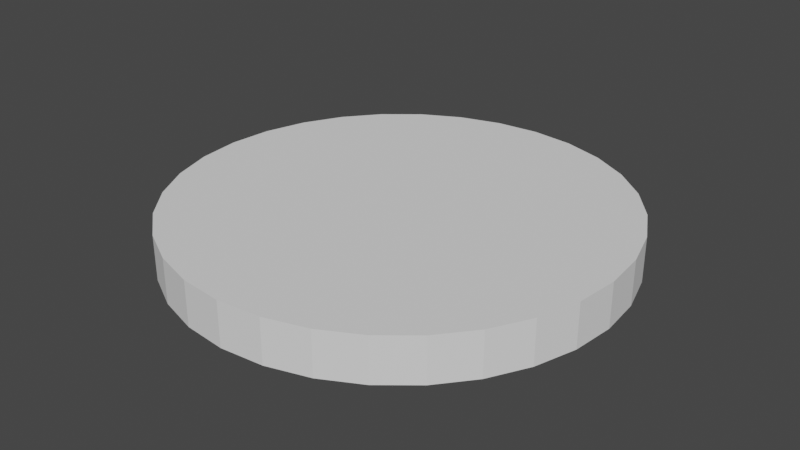 # Source: Disc.blend  (saved by Blender 2.93.21; exported with 4.5.12 LTS)
import bpy
from mathutils import Matrix  # noqa: F401  (used for matrix-valued properties, if any)

bpy.ops.wm.read_factory_settings(use_empty=True)
scene = bpy.context.scene
scene.name = 'Scene'

# ---- collections
col_collection = bpy.data.collections.new('Collection'); scene.collection.children.link(col_collection)

# ---- world
world_world = bpy.data.worlds.new('World'); scene.world = world_world
world_world.use_nodes = True; world_world.node_tree.nodes.clear()
_N = world_world.node_tree.nodes; _L = world_world.node_tree.links
n0 = _N.new('ShaderNodeOutputWorld'); n0.name = 'World Output'; n0.location = (300, 300)
n1 = _N.new('ShaderNodeBackground'); n1.name = 'Background'; n1.location = (10, 300)
n1.inputs[0].default_value = (0.05088, 0.05088, 0.05088, 1.0)
_L.new(n1.outputs[0], n0.inputs[0])
n0.is_active_output = True
world_world.color = (0.05088, 0.05088, 0.05088)
world_world.use_sun_shadow = False
world_world.sun_shadow_jitter_overblur = 0.0

# ---- meshes
me_cylinder = bpy.data.meshes.new('Cylinder')
me_cylinder.from_pydata([(0.0, 1.0, -0.1), (0.0, 1.0, 0.1), (0.1951, 0.9808, -0.1), (0.1951, 0.9808, 0.1), (0.3827, 0.9239, -0.1), (0.3827, 0.9239, 0.1), (0.5556, 0.8315, -0.1), (0.5556, 0.8315, 0.1), (-0.9808, -0.1951, 0.1), (-0.9239, -0.3827, 0.1), (-0.8315, -0.5556, 0.1), (-0.7071, -0.7071, 0.1), (-0.5556, -0.8315, 0.1), (-0.3827, -0.9239, 0.1), (-0.1951, -0.9808, 0.1), (-8.742e-08, -1.0, 0.1), (0.1951, -0.9808, 0.1), (0.3827, -0.9239, 0.1), (0.5556, -0.8315, 0.1), (0.7071, -0.7071, 0.1), (0.8315, -0.5556, 0.1), (0.9239, -0.3827, 0.1), (0.9808, -0.1951, 0.1), (1.0, -4.371e-08, 0.1), (0.9808, 0.1951, 0.1), (0.9239, 0.3827, 0.1), (0.8315, 0.5556, 0.1), (0.7071, 0.7071, 0.1), (0.5556, 0.8315, 0.1), (0.3827, 0.9239, 0.1), (0.0, 1.0, 0.1), (0.1951, 0.9808, 0.1), (-8.742e-08, -1.0, -0.1), (-8.742e-08, -1.0, 0.1), (-0.1951, -0.9808, -0.1), (-0.1951, -0.9808, 0.1), (-0.3827, -0.9239, -0.1), (-0.3827, -0.9239, 0.1), (-0.5556, -0.8315, -0.1), (-0.5556, -0.8315, 0.1), (-0.7071, -0.7071, -0.1), (-0.7071, -0.7071, 0.1), (-0.8315, -0.5556, -0.1), (-0.8315, -0.5556, 0.1), (-0.9239, -0.3827, -0.1), (-0.9239, -0.3827, 0.1), (-0.9808, -0.1951, -0.1), (-0.9808, -0.1951, 0.1), (-1.0, 1.192e-08, -0.1), (-1.0, 1.192e-08, 0.1), (-0.9808, 0.1951, -0.1), (-0.9808, 0.1951, 0.1), (-0.9239, 0.3827, -0.1), (-0.9239, 0.3827, 0.1), (-0.8315, 0.5556, -0.1), (-0.8315, 0.5556, 0.1), (-0.7071, 0.7071, -0.1), (-0.7071, 0.7071, 0.1), (-0.5556, 0.8315, -0.1), (-0.5556, 0.8315, 0.1), (-0.3827, 0.9239, -0.1), (-0.3827, 0.9239, 0.1), (-0.1951, 0.9808, -0.1), (-0.1951, 0.9808, 0.1), (-4.929e-09, 0.9607, -0.037), (0.1874, 0.9422, -0.037), (0.1951, 0.9808, 0.1), (0.0, 1.0, 0.1), (0.3676, 0.8876, -0.037), (0.3827, 0.9239, 0.1), (0.5337, 0.7988, -0.037), (0.5556, 0.8315, 0.1), (0.6793, 0.6793, -0.037), (0.7071, 0.7071, 0.1), (0.7988, 0.5337, -0.037), (0.8315, 0.5556, 0.1), (0.8876, 0.3676, -0.037), (0.9239, 0.3827, 0.1), (0.9422, 0.1874, -0.037), (0.9808, 0.1951, 0.1), (0.9607, -4.253e-08, -0.037), (1.0, -4.371e-08, 0.1), (0.9422, -0.1874, -0.037), (0.9808, -0.1951, 0.1), (0.8876, -0.3676, -0.037), (0.9239, -0.3827, 0.1), (0.7988, -0.5337, -0.037), (0.8315, -0.5556, 0.1), (0.6793, -0.6793, -0.037), (0.7071, -0.7071, 0.1), (0.5337, -0.7988, -0.037), (0.5556, -0.8315, 0.1), (0.3676, -0.8876, -0.037), (0.3827, -0.9239, 0.1), (0.1874, -0.9422, -0.037), (0.1951, -0.9808, 0.1), (-8.499e-08, -0.9607, -0.037), (-8.742e-08, -1.0, 0.1), (-0.1874, -0.9422, -0.037), (-0.1951, -0.9808, 0.1), (-0.3676, -0.8876, -0.037), (-0.3827, -0.9239, 0.1), (-0.5337, -0.7988, -0.037), (-0.5556, -0.8315, 0.1), (-0.6793, -0.6793, -0.037), (-0.7071, -0.7071, 0.1), (-0.7988, -0.5337, -0.037), (-0.8315, -0.5556, 0.1), (-0.8876, -0.3676, -0.037), (-0.9239, -0.3827, 0.1), (-0.9422, -0.1874, -0.037), (-0.9808, -0.1951, 0.1), (-0.9607, 1.192e-08, -0.037), (-1.0, 1.192e-08, 0.1), (-0.9422, 0.1874, -0.037), (-0.9808, 0.1951, 0.1), (-0.8876, 0.3676, -0.037), (-0.9239, 0.3827, 0.1), (-0.7988, 0.5337, -0.037), (-0.8315, 0.5556, 0.1), (-0.6793, 0.6793, -0.037), (-0.7071, 0.7071, 0.1), (-0.5337, 0.7988, -0.037), (-0.5556, 0.8315, 0.1), (-0.3676, 0.8876, -0.037), (-0.3827, 0.9239, 0.1), (-0.1874, 0.9422, -0.037), (-0.1951, 0.9808, 0.1), (-1.0, 1.192e-08, 0.1), (-0.9808, 0.1951, 0.1), (-0.9239, 0.3827, 0.1), (-0.8315, 0.5556, 0.1), (-0.7071, 0.7071, 0.1), (-0.5556, 0.8315, 0.1), (-0.3827, 0.9239, 0.1), (-0.1951, 0.9808, 0.1), (0.1951, 0.9808, 0.1), (0.0, 1.0, 0.1), (0.3827, 0.9239, 0.1), (0.5556, 0.8315, 0.1), (0.7071, 0.7071, 0.1), (0.8315, 0.5556, 0.1), (0.9239, 0.3827, 0.1), (0.9808, 0.1951, 0.1), (1.0, -4.371e-08, 0.1), (0.9808, -0.1951, 0.1), (0.9239, -0.3827, 0.1), (0.8315, -0.5556, 0.1), (0.7071, -0.7071, 0.1), (0.5556, -0.8315, 0.1), (0.3827, -0.9239, 0.1), (0.1951, -0.9808, 0.1), (-8.742e-08, -1.0, 0.1), (-0.1951, -0.9808, 0.1), (-0.3827, -0.9239, 0.1), (-0.5556, -0.8315, 0.1), (-0.7071, -0.7071, 0.1), (-0.8315, -0.5556, 0.1), (-0.9239, -0.3827, 0.1), (-0.9808, -0.1951, 0.1), (-1.0, 1.192e-08, 0.1), (-0.9808, 0.1951, 0.1), (-0.9239, 0.3827, 0.1), (-0.8315, 0.5556, 0.1), (-0.7071, 0.7071, 0.1), (-0.5556, 0.8315, 0.1), (-0.3827, 0.9239, 0.1), (-0.1951, 0.9808, 0.1), (0.0, 1.0, -0.1), (0.1951, 0.9808, -0.1), (0.3827, 0.9239, -0.1), (0.5556, 0.8315, -0.1), (0.7071, 0.7071, -0.1), (0.8315, 0.5556, -0.1), (0.9239, 0.3827, -0.1), (0.9808, 0.1951, -0.1), (1.0, -4.371e-08, -0.1), (0.9808, -0.1951, -0.1), (0.9239, -0.3827, -0.1), (0.8315, -0.5556, -0.1), (0.7071, -0.7071, -0.1), (0.5556, -0.8315, -0.1), (0.3827, -0.9239, -0.1), (0.1951, -0.9808, -0.1), (-8.742e-08, -1.0, -0.1), (-0.1951, -0.9808, -0.1), (-0.3827, -0.9239, -0.1), (-0.5556, -0.8315, -0.1), (-0.7071, -0.7071, -0.1), (-0.8315, -0.5556, -0.1), (-0.9239, -0.3827, -0.1), (-0.9808, -0.1951, -0.1), (-1.0, 1.192e-08, -0.1), (-0.9808, 0.1951, -0.1), (-0.9239, 0.3827, -0.1), (-0.8315, 0.5556, -0.1), (-0.7071, 0.7071, -0.1), (-0.5556, 0.8315, -0.1), (-0.3827, 0.9239, -0.1), (-0.1951, 0.9808, -0.1)], [], [(0, 1, 3, 2), (2, 3, 5, 4), (4, 5, 7, 6), (2, 4, 170, 169), (49, 47, 111, 113), (46, 48, 192, 191), (57, 55, 119, 121), (39, 37, 101, 103), (54, 56, 196, 195), (36, 38, 187, 186), (1, 63, 127, 67), (3, 1, 67, 66), (47, 45, 109, 111), (62, 0, 168, 199), (0, 2, 169, 168), (44, 46, 191, 190), (32, 33, 35, 34), (34, 35, 37, 36), (36, 37, 39, 38), (38, 39, 41, 40), (40, 41, 43, 42), (42, 43, 45, 44), (44, 45, 47, 46), (46, 47, 49, 48), (48, 49, 51, 50), (50, 51, 53, 52), (52, 53, 55, 54), (54, 55, 57, 56), (56, 57, 59, 58), (58, 59, 61, 60), (55, 53, 117, 119), (60, 61, 63, 62), (62, 63, 1, 0), (37, 35, 99, 101), (171, 71, 73, 172), (172, 73, 75, 173), (173, 75, 77, 174), (174, 77, 79, 175), (175, 79, 81, 176), (176, 81, 83, 177), (177, 83, 85, 178), (178, 85, 87, 179), (179, 87, 89, 180), (180, 89, 91, 181), (181, 91, 93, 182), (182, 93, 95, 183), (183, 95, 97, 184), (103, 101, 13, 12), (64, 65, 68, 70, 72, 74, 76, 78, 80, 82, 84, 86, 88, 90, 92, 94, 96, 98, 100, 102, 104, 106, 108, 110, 112, 114, 116, 118, 120, 122, 124, 126), (38, 40, 188, 187), (56, 58, 197, 196), (5, 3, 66, 69), (41, 39, 103, 105), (59, 57, 121, 123), (48, 50, 193, 192), (51, 49, 113, 115), (4, 6, 171, 170), (40, 42, 189, 188), (58, 60, 198, 197), (33, 32, 184, 97), (7, 5, 69, 71), (43, 41, 105, 107), (61, 59, 123, 125), (32, 34, 185, 184), (50, 52, 194, 193), (6, 7, 71, 171), (35, 33, 97, 99), (53, 51, 115, 117), (42, 44, 190, 189), (60, 62, 199, 198), (45, 43, 107, 109), (63, 61, 125, 127), (34, 36, 186, 185), (52, 54, 195, 194), (19, 20, 147, 148), (75, 73, 27, 26), (93, 91, 18, 17), (117, 115, 129, 130), (85, 83, 22, 21), (105, 103, 12, 11), (119, 117, 130, 131), (77, 75, 26, 25), (95, 93, 17, 16), (66, 67, 30, 31), (107, 105, 11, 10), (121, 119, 131, 132), (87, 85, 21, 20), (69, 66, 31, 29), (109, 107, 10, 9), (79, 77, 25, 24), (97, 95, 16, 15), (123, 121, 132, 133), (71, 69, 29, 28), (89, 87, 20, 19), (111, 109, 9, 8), (125, 123, 133, 134), (81, 79, 24, 23), (99, 97, 15, 14), (113, 111, 8, 128), (127, 125, 134, 135), (73, 71, 28, 27), (91, 89, 19, 18), (101, 99, 14, 13), (115, 113, 128, 129), (83, 81, 23, 22), (67, 127, 135, 30), (136, 137, 167, 166, 165, 164, 163, 162, 161, 160, 159, 158, 157, 156, 155, 154, 153, 152, 151, 150, 149, 148, 147, 146, 145, 144, 143, 142, 141, 140, 139, 138), (130, 129, 161, 162), (18, 19, 148, 149), (131, 130, 162, 163), (17, 18, 149, 150), (31, 30, 137, 136), (132, 131, 163, 164), (16, 17, 150, 151), (29, 31, 136, 138), (133, 132, 164, 165), (15, 16, 151, 152), (28, 29, 138, 139), (134, 133, 165, 166), (14, 15, 152, 153), (27, 28, 139, 140), (135, 134, 166, 167), (13, 14, 153, 154), (26, 27, 140, 141), (30, 135, 167, 137), (12, 13, 154, 155), (25, 26, 141, 142), (11, 12, 155, 156), (24, 25, 142, 143), (10, 11, 156, 157), (23, 24, 143, 144), (9, 10, 157, 158), (22, 23, 144, 145), (8, 9, 158, 159), (21, 22, 145, 146), (128, 8, 159, 160), (20, 21, 146, 147), (129, 128, 160, 161), (65, 64, 168, 169), (68, 65, 169, 170), (70, 68, 170, 171), (72, 70, 171, 172), (74, 72, 172, 173), (76, 74, 173, 174), (78, 76, 174, 175), (80, 78, 175, 176), (82, 80, 176, 177), (84, 82, 177, 178), (86, 84, 178, 179), (88, 86, 179, 180), (90, 88, 180, 181), (92, 90, 181, 182), (94, 92, 182, 183), (96, 94, 183, 184), (98, 96, 184, 185), (100, 98, 185, 186), (102, 100, 186, 187), (104, 102, 187, 188), (106, 104, 188, 189), (108, 106, 189, 190), (110, 108, 190, 191), (112, 110, 191, 192), (114, 112, 192, 193), (116, 114, 193, 194), (118, 116, 194, 195), (120, 118, 195, 196), (122, 120, 196, 197), (124, 122, 197, 198), (126, 124, 198, 199), (64, 126, 199, 168)])
_uv = me_cylinder.uv_layers.new(name='UVMap')
_uv.uv.foreach_set('vector', [1.0, 0.5, 1.0, 1.0, 0.9688, 1.0, 0.9688, 0.5, 0.9688, 0.5, 0.9688, 1.0, 0.9375, 1.0, 0.9375, 0.5, 0.9375, 0.5, 0.9375, 1.0, 0.9062, 1.0, 0.9062, 0.5, 0.9688, 0.5, 0.9375, 0.5, 0.9375, 0.5, 0.9688, 0.5, 0.25, 1.0, 0.2812, 1.0, 0.2812, 1.0, 0.25, 1.0, 0.2812, 0.5, 0.25, 0.5, 0.25, 0.5, 0.2812, 0.5, 0.125, 1.0, 0.1562, 1.0, 0.1562, 1.0, 0.125, 1.0, 0.4062, 1.0, 0.4375, 1.0, 0.4375, 1.0, 0.4062, 1.0, 0.1562, 0.5, 0.125, 0.5, 0.125, 0.5, 0.1562, 0.5, 0.4375, 0.5, 0.4062, 0.5, 0.4062, 0.5, 0.4375, 0.5, 0.0, 1.0, 0.03125, 1.0, 0.03125, 1.0, 0.0, 1.0, 0.9688, 1.0, 1.0, 1.0, 1.0, 1.0, 0.9688, 1.0, 0.2812, 1.0, 0.3125, 1.0, 0.3125, 1.0, 0.2812, 1.0, 0.03125, 0.5, 0.0, 0.5, 0.0, 0.5, 0.03125, 0.5, 1.0, 0.5, 0.9688, 0.5, 0.9688, 0.5, 1.0, 0.5, 0.3125, 0.5, 0.2812, 0.5, 0.2812, 0.5, 0.3125, 0.5, 0.5, 0.5, 0.5, 1.0, 0.4688, 1.0, 0.4688, 0.5, 0.4688, 0.5, 0.4688, 1.0, 0.4375, 1.0, 0.4375, 0.5, 0.4375, 0.5, 0.4375, 1.0, 0.4062, 1.0, 0.4062, 0.5, 0.4062, 0.5, 0.4062, 1.0, 0.375, 1.0, 0.375, 0.5, 0.375, 0.5, 0.375, 1.0, 0.3438, 1.0, 0.3438, 0.5, 0.3438, 0.5, 0.3438, 1.0, 0.3125, 1.0, 0.3125, 0.5, 0.3125, 0.5, 0.3125, 1.0, 0.2812, 1.0, 0.2812, 0.5, 0.2812, 0.5, 0.2812, 1.0, 0.25, 1.0, 0.25, 0.5, 0.25, 0.5, 0.25, 1.0, 0.2188, 1.0, 0.2188, 0.5, 0.2188, 0.5, 0.2188, 1.0, 0.1875, 1.0, 0.1875, 0.5, 0.1875, 0.5, 0.1875, 1.0, 0.1562, 1.0, 0.1562, 0.5, 0.1562, 0.5, 0.1562, 1.0, 0.125, 1.0, 0.125, 0.5, 0.125, 0.5, 0.125, 1.0, 0.09375, 1.0, 0.09375, 0.5, 0.09375, 0.5, 0.09375, 1.0, 0.0625, 1.0, 0.0625, 0.5, 0.1562, 1.0, 0.1875, 1.0, 0.1875, 1.0, 0.1562, 1.0, 0.0625, 0.5, 0.0625, 1.0, 0.03125, 1.0, 0.03125, 0.5, 0.03125, 0.5, 0.03125, 1.0, 0.0, 1.0, 0.0, 0.5, 0.4375, 1.0, 0.4688, 1.0, 0.4688, 1.0, 0.4375, 1.0, 0.9062, 0.5, 0.9062, 1.0, 0.875, 1.0, 0.875, 0.5, 0.875, 0.5, 0.875, 1.0, 0.8438, 1.0, 0.8438, 0.5, 0.8438, 0.5, 0.8438, 1.0, 0.8125, 1.0, 0.8125, 0.5, 0.8125, 0.5, 0.8125, 1.0, 0.7812, 1.0, 0.7812, 0.5, 0.7812, 0.5, 0.7812, 1.0, 0.75, 1.0, 0.75, 0.5, 0.75, 0.5, 0.75, 1.0, 0.7188, 1.0, 0.7188, 0.5, 0.7188, 0.5, 0.7188, 1.0, 0.6875, 1.0, 0.6875, 0.5, 0.6875, 0.5, 0.6875, 1.0, 0.6562, 1.0, 0.6562, 0.5, 0.6562, 0.5, 0.6562, 1.0, 0.625, 1.0, 0.625, 0.5, 0.625, 0.5, 0.625, 1.0, 0.5938, 1.0, 0.5938, 0.5, 0.5938, 0.5, 0.5938, 1.0, 0.5625, 1.0, 0.5625, 0.5, 0.5625, 0.5, 0.5625, 1.0, 0.5312, 1.0, 0.5312, 0.5, 0.5312, 0.5, 0.5312, 1.0, 0.5, 1.0, 0.5, 0.5, 0.4062, 1.0, 0.4375, 1.0, 0.4375, 1.0, 0.4062, 1.0, 0.75, 0.4806, 0.795, 0.4761, 0.8382, 0.463, 0.8781, 0.4417, 0.913, 0.413, 0.9417, 0.3781, 0.963, 0.3382, 0.9761, 0.295, 0.9806, 0.25, 0.9761, 0.205, 0.963, 0.1618, 0.9417, 0.1219, 0.913, 0.08697, 0.8781, 0.05829, 0.8382, 0.03699, 0.795, 0.02387, 0.75, 0.01944, 0.705, 0.02387, 0.6618, 0.03699, 0.6219, 0.05829, 0.587, 0.08697, 0.5583, 0.1219, 0.537, 0.1618, 0.5239, 0.205, 0.5194, 0.25, 0.5239, 0.295, 0.537, 0.3382, 0.5583, 0.3781, 0.587, 0.413, 0.6219, 0.4417, 0.6618, 0.463, 0.705, 0.4761, 0.4062, 0.5, 0.375, 0.5, 0.375, 0.5, 0.4062, 0.5, 0.125, 0.5, 0.09375, 0.5, 0.09375, 0.5, 0.125, 0.5, 0.9375, 1.0, 0.9688, 1.0, 0.9688, 1.0, 0.9375, 1.0, 0.375, 1.0, 0.4062, 1.0, 0.4062, 1.0, 0.375, 1.0, 0.09375, 1.0, 0.125, 1.0, 0.125, 1.0, 0.09375, 1.0, 0.25, 0.5, 0.2188, 0.5, 0.2188, 0.5, 0.25, 0.5, 0.2188, 1.0, 0.25, 1.0, 0.25, 1.0, 0.2188, 1.0, 0.9375, 0.5, 0.9062, 0.5, 0.9062, 0.5, 0.9375, 0.5, 0.375, 0.5, 0.3438, 0.5, 0.3438, 0.5, 0.375, 0.5, 0.09375, 0.5, 0.0625, 0.5, 0.0625, 0.5, 0.09375, 0.5, 0.0, 0.0, 0.0, 0.0, 0.0, 0.0, 0.0, 0.0, 0.9062, 1.0, 0.9375, 1.0, 0.9375, 1.0, 0.9062, 1.0, 0.3438, 1.0, 0.375, 1.0, 0.375, 1.0, 0.3438, 1.0, 0.0625, 1.0, 0.09375, 1.0, 0.09375, 1.0, 0.0625, 1.0, 0.5, 0.5, 0.4688, 0.5, 0.4688, 0.5, 0.5, 0.5, 0.2188, 0.5, 0.1875, 0.5, 0.1875, 0.5, 0.2188, 0.5, 0.0, 0.0, 0.0, 0.0, 0.0, 0.0, 0.0, 0.0, 0.4688, 1.0, 0.5, 1.0, 0.5, 1.0, 0.4688, 1.0, 0.1875, 1.0, 0.2188, 1.0, 0.2188, 1.0, 0.1875, 1.0, 0.3438, 0.5, 0.3125, 0.5, 0.3125, 0.5, 0.3438, 0.5, 0.0625, 0.5, 0.03125, 0.5, 0.03125, 0.5, 0.0625, 0.5, 0.3125, 1.0, 0.3438, 1.0, 0.3438, 1.0, 0.3125, 1.0, 0.03125, 1.0, 0.0625, 1.0, 0.0625, 1.0, 0.03125, 1.0, 0.4688, 0.5, 0.4375, 0.5, 0.4375, 0.5, 0.4688, 0.5, 0.1875, 0.5, 0.1562, 0.5, 0.1562, 0.5, 0.1875, 0.5, 0.625, 1.0, 0.6562, 1.0, 0.6562, 1.0, 0.625, 1.0, 0.8438, 1.0, 0.875, 1.0, 0.875, 1.0, 0.8438, 1.0, 0.5625, 1.0, 0.5938, 1.0, 0.5938, 1.0, 0.5625, 1.0, 0.1875, 1.0, 0.2188, 1.0, 0.2188, 1.0, 0.1875, 1.0, 0.6875, 1.0, 0.7188, 1.0, 0.7188, 1.0, 0.6875, 1.0, 0.375, 1.0, 0.4062, 1.0, 0.4062, 1.0, 0.375, 1.0, 0.1562, 1.0, 0.1875, 1.0, 0.1875, 1.0, 0.1562, 1.0, 0.8125, 1.0, 0.8438, 1.0, 0.8438, 1.0, 0.8125, 1.0, 0.5312, 1.0, 0.5625, 1.0, 0.5625, 1.0, 0.5312, 1.0, 0.9688, 1.0, 1.0, 1.0, 1.0, 1.0, 0.9688, 1.0, 0.3438, 1.0, 0.375, 1.0, 0.375, 1.0, 0.3438, 1.0, 0.125, 1.0, 0.1562, 1.0, 0.1562, 1.0, 0.125, 1.0, 0.6562, 1.0, 0.6875, 1.0, 0.6875, 1.0, 0.6562, 1.0, 0.9375, 1.0, 0.9688, 1.0, 0.9688, 1.0, 0.9375, 1.0, 0.3125, 1.0, 0.3438, 1.0, 0.3438, 1.0, 0.3125, 1.0, 0.7812, 1.0, 0.8125, 1.0, 0.8125, 1.0, 0.7812, 1.0, 0.5, 1.0, 0.5312, 1.0, 0.5312, 1.0, 0.5, 1.0, 0.09375, 1.0, 0.125, 1.0, 0.125, 1.0, 0.09375, 1.0, 0.9062, 1.0, 0.9375, 1.0, 0.9375, 1.0, 0.9062, 1.0, 0.625, 1.0, 0.6562, 1.0, 0.6562, 1.0, 0.625, 1.0, 0.2812, 1.0, 0.3125, 1.0, 0.3125, 1.0, 0.2812, 1.0, 0.0625, 1.0, 0.09375, 1.0, 0.09375, 1.0, 0.0625, 1.0, 0.75, 1.0, 0.7812, 1.0, 0.7812, 1.0, 0.75, 1.0, 0.4688, 1.0, 0.5, 1.0, 0.5, 1.0, 0.4688, 1.0, 0.25, 1.0, 0.2812, 1.0, 0.2812, 1.0, 0.25, 1.0, 0.03125, 1.0, 0.0625, 1.0, 0.0625, 1.0, 0.03125, 1.0, 0.875, 1.0, 0.9062, 1.0, 0.9062, 1.0, 0.875, 1.0, 0.5938, 1.0, 0.625, 1.0, 0.625, 1.0, 0.5938, 1.0, 0.4375, 1.0, 0.4688, 1.0, 0.4688, 1.0, 0.4375, 1.0, 0.2188, 1.0, 0.25, 1.0, 0.25, 1.0, 0.2188, 1.0, 0.7188, 1.0, 0.75, 1.0, 0.75, 1.0, 0.7188, 1.0, 0.0, 1.0, 0.03125, 1.0, 0.03125, 1.0, 0.0, 1.0, 0.2968, 0.4854, 0.25, 0.49, 0.2032, 0.4854, 0.1582, 0.4717, 0.1167, 0.4496, 0.08029, 0.4197, 0.05045, 0.3833, 0.02827, 0.3418, 0.01461, 0.2968, 0.01, 0.25, 0.01461, 0.2032, 0.02827, 0.1582, 0.05045, 0.1167, 0.08029, 0.08029, 0.1167, 0.05045, 0.1582, 0.02827, 0.2032, 0.01461, 0.25, 0.01, 0.2968, 0.01461, 0.3418, 0.02827, 0.3833, 0.05045, 0.4197, 0.08029, 0.4496, 0.1167, 0.4717, 0.1582, 0.4854, 0.2032, 0.49, 0.25, 0.4854, 0.2968, 0.4717, 0.3418, 0.4496, 0.3833, 0.4197, 0.4197, 0.3833, 0.4496, 0.3418, 0.4717, 0.1875, 1.0, 0.2188, 1.0, 0.2188, 1.0, 0.1875, 1.0, 0.5938, 1.0, 0.625, 1.0, 0.625, 1.0, 0.5938, 1.0, 0.1562, 1.0, 0.1875, 1.0, 0.1875, 1.0, 0.1562, 1.0, 0.5625, 1.0, 0.5938, 1.0, 0.5938, 1.0, 0.5625, 1.0, 0.9688, 1.0, 1.0, 1.0, 1.0, 1.0, 0.9688, 1.0, 0.125, 1.0, 0.1562, 1.0, 0.1562, 1.0, 0.125, 1.0, 0.5312, 1.0, 0.5625, 1.0, 0.5625, 1.0, 0.5312, 1.0, 0.9375, 1.0, 0.9688, 1.0, 0.9688, 1.0, 0.9375, 1.0, 0.09375, 1.0, 0.125, 1.0, 0.125, 1.0, 0.09375, 1.0, 0.5, 1.0, 0.5312, 1.0, 0.5312, 1.0, 0.5, 1.0, 0.9062, 1.0, 0.9375, 1.0, 0.9375, 1.0, 0.9062, 1.0, 0.0625, 1.0, 0.09375, 1.0, 0.09375, 1.0, 0.0625, 1.0, 0.4688, 1.0, 0.5, 1.0, 0.5, 1.0, 0.4688, 1.0, 0.875, 1.0, 0.9062, 1.0, 0.9062, 1.0, 0.875, 1.0, 0.03125, 1.0, 0.0625, 1.0, 0.0625, 1.0, 0.03125, 1.0, 0.4375, 1.0, 0.4688, 1.0, 0.4688, 1.0, 0.4375, 1.0, 0.8438, 1.0, 0.875, 1.0, 0.875, 1.0, 0.8438, 1.0, 0.0, 1.0, 0.03125, 1.0, 0.03125, 1.0, 0.0, 1.0, 0.4062, 1.0, 0.4375, 1.0, 0.4375, 1.0, 0.4062, 1.0, 0.8125, 1.0, 0.8438, 1.0, 0.8438, 1.0, 0.8125, 1.0, 0.375, 1.0, 0.4062, 1.0, 0.4062, 1.0, 0.375, 1.0, 0.7812, 1.0, 0.8125, 1.0, 0.8125, 1.0, 0.7812, 1.0, 0.3438, 1.0, 0.375, 1.0, 0.375, 1.0, 0.3438, 1.0, 0.75, 1.0, 0.7812, 1.0, 0.7812, 1.0, 0.75, 1.0, 0.3125, 1.0, 0.3438, 1.0, 0.3438, 1.0, 0.3125, 1.0, 0.7188, 1.0, 0.75, 1.0, 0.75, 1.0, 0.7188, 1.0, 0.2812, 1.0, 0.3125, 1.0, 0.3125, 1.0, 0.2812, 1.0, 0.6875, 1.0, 0.7188, 1.0, 0.7188, 1.0, 0.6875, 1.0, 0.25, 1.0, 0.2812, 1.0, 0.2812, 1.0, 0.25, 1.0, 0.6562, 1.0, 0.6875, 1.0, 0.6875, 1.0, 0.6562, 1.0, 0.2188, 1.0, 0.25, 1.0, 0.25, 1.0, 0.2188, 1.0, 0.795, 0.4761, 0.75, 0.4806, 0.75, 0.49, 0.7968, 0.4854, 0.8382, 0.463, 0.795, 0.4761, 0.7968, 0.4854, 0.8418, 0.4717, 0.8781, 0.4417, 0.8382, 0.463, 0.8418, 0.4717, 0.8833, 0.4496, 0.913, 0.413, 0.8781, 0.4417, 0.8833, 0.4496, 0.9197, 0.4197, 0.9417, 0.3781, 0.913, 0.413, 0.9197, 0.4197, 0.9496, 0.3833, 0.963, 0.3382, 0.9417, 0.3781, 0.9496, 0.3833, 0.9717, 0.3418, 0.9761, 0.295, 0.963, 0.3382, 0.9717, 0.3418, 0.9854, 0.2968, 0.9806, 0.25, 0.9761, 0.295, 0.9854, 0.2968, 0.99, 0.25, 0.9761, 0.205, 0.9806, 0.25, 0.99, 0.25, 0.9854, 0.2032, 0.963, 0.1618, 0.9761, 0.205, 0.9854, 0.2032, 0.9717, 0.1582, 0.9417, 0.1219, 0.963, 0.1618, 0.9717, 0.1582, 0.9496, 0.1167, 0.913, 0.08697, 0.9417, 0.1219, 0.9496, 0.1167, 0.9197, 0.08029, 0.8781, 0.05829, 0.913, 0.08697, 0.9197, 0.08029, 0.8833, 0.05045, 0.8382, 0.03699, 0.8781, 0.05829, 0.8833, 0.05045, 0.8418, 0.02827, 0.795, 0.02387, 0.8382, 0.03699, 0.8418, 0.02827, 0.7968, 0.01461, 0.75, 0.01944, 0.795, 0.02387, 0.7968, 0.01461, 0.75, 0.01, 0.705, 0.02387, 0.75, 0.01944, 0.75, 0.01, 0.7032, 0.01461, 0.6618, 0.03699, 0.705, 0.02387, 0.7032, 0.01461, 0.6582, 0.02827, 0.6219, 0.05829, 0.6618, 0.03699, 0.6582, 0.02827, 0.6167, 0.05045, 0.587, 0.08697, 0.6219, 0.05829, 0.6167, 0.05045, 0.5803, 0.08029, 0.5583, 0.1219, 0.587, 0.08697, 0.5803, 0.08029, 0.5504, 0.1167, 0.537, 0.1618, 0.5583, 0.1219, 0.5504, 0.1167, 0.5283, 0.1582, 0.5239, 0.205, 0.537, 0.1618, 0.5283, 0.1582, 0.5146, 0.2032, 0.5194, 0.25, 0.5239, 0.205, 0.5146, 0.2032, 0.51, 0.25, 0.5239, 0.295, 0.5194, 0.25, 0.51, 0.25, 0.5146, 0.2968, 0.537, 0.3382, 0.5239, 0.295, 0.5146, 0.2968, 0.5283, 0.3418, 0.5583, 0.3781, 0.537, 0.3382, 0.5283, 0.3418, 0.5504, 0.3833, 0.587, 0.413, 0.5583, 0.3781, 0.5504, 0.3833, 0.5803, 0.4197, 0.6219, 0.4417, 0.587, 0.413, 0.5803, 0.4197, 0.6167, 0.4496, 0.6618, 0.463, 0.6219, 0.4417, 0.6167, 0.4496, 0.6582, 0.4717, 0.705, 0.4761, 0.6618, 0.463, 0.6582, 0.4717, 0.7032, 0.4854, 0.75, 0.4806, 0.705, 0.4761, 0.7032, 0.4854, 0.75, 0.49])
me_cylinder.use_remesh_fix_poles = True
me_cylinder.use_remesh_preserve_attributes = False
me_cylinder.update()

# ---- objects
ob_cylinder = bpy.data.objects.new('Cylinder', me_cylinder)

# ---- transforms, parenting, visibility, modifiers, constraints
ob_cylinder.location = (0.0, 0.0, 0.0)

# ---- collection membership
col_collection.objects.link(ob_cylinder)

# ---- scene / render settings (as saved in the file)
scene.frame_start = 1; scene.frame_end = 250; scene.frame_set(1)
scene.render.engine = 'BLENDER_EEVEE_NEXT'
scene.cycles.use_denoising = False
scene.cycles.samples = 128
scene.cycles.sampling_pattern = 'TABULATED_SOBOL'
scene.cycles.use_adaptive_sampling = False
scene.cycles.use_light_tree = False
scene.view_settings.view_transform = 'Filmic'
bpy.context.view_layer.update()

# ---- added for rendering (the .blend has no active camera and no usable light): camera, sun
cam_auto = bpy.data.cameras.new('AutoCamera')
cam_auto.lens = 50.0
cam_auto.sensor_width = 36.0
cam_auto.clip_end = 1000.0
ob_auto_camera = bpy.data.objects.new('AutoCamera', cam_auto)
scene.collection.objects.link(ob_auto_camera)
ob_auto_camera.location = (2.62346, -3.14816, 2.09877)
ob_auto_camera.rotation_euler = (1.09748, -7.21219e-08, 0.694738)
scene.camera = ob_auto_camera
light_auto_sun = bpy.data.lights.new('AutoSun', 'SUN')
light_auto_sun.energy = 3.0
light_auto_sun.angle = 0.0523599
ob_auto_sun = bpy.data.objects.new('AutoSun', light_auto_sun)
scene.collection.objects.link(ob_auto_sun)
ob_auto_sun.rotation_euler = (0.872665, 0.174533, 0.523599)
bpy.context.view_layer.update()
